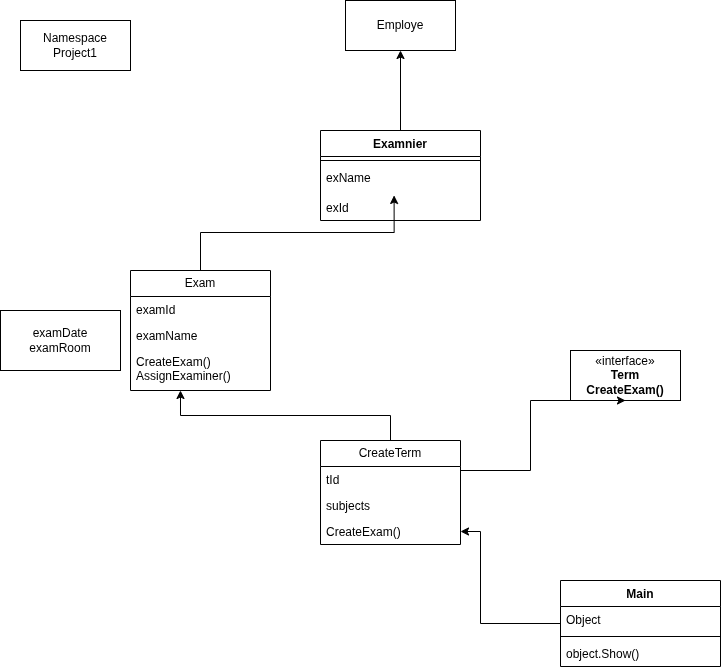

The diagram above was exported from draw.io. Its source (the exported page's mxGraphModel, read from the mxfile embedded in the PNG):
<mxGraphModel dx="1296" dy="694" grid="1" gridSize="10" guides="1" tooltips="1" connect="1" arrows="1" fold="1" page="1" pageScale="1" pageWidth="850" pageHeight="1100" math="0" shadow="0">
  <root>
    <mxCell id="0" />
    <mxCell id="1" parent="0" />
    <mxCell id="NYvffVN8wPRVp7dyIgB1-19" edge="1" parent="1" source="NYvffVN8wPRVp7dyIgB1-1" style="edgeStyle=orthogonalEdgeStyle;rounded=0;orthogonalLoop=1;jettySize=auto;html=1;entryX=0.5;entryY=1;entryDx=0;entryDy=0;" target="NYvffVN8wPRVp7dyIgB1-18">
      <mxGeometry relative="1" as="geometry" />
    </mxCell>
    <mxCell id="NYvffVN8wPRVp7dyIgB1-1" parent="1" style="swimlane;fontStyle=1;align=center;verticalAlign=top;childLayout=stackLayout;horizontal=1;startSize=26;horizontalStack=0;resizeParent=1;resizeParentMax=0;resizeLast=0;collapsible=1;marginBottom=0;whiteSpace=wrap;html=1;" value="Examnier" vertex="1">
      <mxGeometry height="90" width="160" x="320" y="530" as="geometry" />
    </mxCell>
    <mxCell id="NYvffVN8wPRVp7dyIgB1-3" parent="NYvffVN8wPRVp7dyIgB1-1" style="line;strokeWidth=1;fillColor=none;align=left;verticalAlign=middle;spacingTop=-1;spacingLeft=3;spacingRight=3;rotatable=0;labelPosition=right;points=[];portConstraint=eastwest;strokeColor=inherit;" value="" vertex="1">
      <mxGeometry height="8" width="160" y="26" as="geometry" />
    </mxCell>
    <mxCell id="NYvffVN8wPRVp7dyIgB1-4" parent="NYvffVN8wPRVp7dyIgB1-1" style="text;strokeColor=none;fillColor=none;align=left;verticalAlign=top;spacingLeft=4;spacingRight=4;overflow=hidden;rotatable=0;points=[[0,0.5],[1,0.5]];portConstraint=eastwest;whiteSpace=wrap;html=1;" value="exName" vertex="1">
      <mxGeometry height="30" width="160" y="34" as="geometry" />
    </mxCell>
    <mxCell id="NYvffVN8wPRVp7dyIgB1-2" parent="NYvffVN8wPRVp7dyIgB1-1" style="text;strokeColor=none;fillColor=none;align=left;verticalAlign=top;spacingLeft=4;spacingRight=4;overflow=hidden;rotatable=0;points=[[0,0.5],[1,0.5]];portConstraint=eastwest;whiteSpace=wrap;html=1;" value="exId" vertex="1">
      <mxGeometry height="26" width="160" y="64" as="geometry" />
    </mxCell>
    <mxCell id="NYvffVN8wPRVp7dyIgB1-13" parent="1" style="swimlane;fontStyle=0;childLayout=stackLayout;horizontal=1;startSize=26;fillColor=none;horizontalStack=0;resizeParent=1;resizeParentMax=0;resizeLast=0;collapsible=1;marginBottom=0;whiteSpace=wrap;html=1;" value="Exam" vertex="1">
      <mxGeometry height="120" width="140" x="130" y="670" as="geometry" />
    </mxCell>
    <mxCell id="NYvffVN8wPRVp7dyIgB1-14" parent="NYvffVN8wPRVp7dyIgB1-13" style="text;strokeColor=none;fillColor=none;align=left;verticalAlign=top;spacingLeft=4;spacingRight=4;overflow=hidden;rotatable=0;points=[[0,0.5],[1,0.5]];portConstraint=eastwest;whiteSpace=wrap;html=1;" value="examId" vertex="1">
      <mxGeometry height="26" width="140" y="26" as="geometry" />
    </mxCell>
    <mxCell id="NYvffVN8wPRVp7dyIgB1-15" parent="NYvffVN8wPRVp7dyIgB1-13" style="text;strokeColor=none;fillColor=none;align=left;verticalAlign=top;spacingLeft=4;spacingRight=4;overflow=hidden;rotatable=0;points=[[0,0.5],[1,0.5]];portConstraint=eastwest;whiteSpace=wrap;html=1;" value="examName&lt;span style=&quot;white-space: pre;&quot;&gt;&#09;&lt;/span&gt;" vertex="1">
      <mxGeometry height="26" width="140" y="52" as="geometry" />
    </mxCell>
    <mxCell id="NYvffVN8wPRVp7dyIgB1-16" parent="NYvffVN8wPRVp7dyIgB1-13" style="text;strokeColor=none;fillColor=none;align=left;verticalAlign=top;spacingLeft=4;spacingRight=4;overflow=hidden;rotatable=0;points=[[0,0.5],[1,0.5]];portConstraint=eastwest;whiteSpace=wrap;html=1;" value="CreateExam()&lt;div&gt;AssignExaminer()&lt;/div&gt;" vertex="1">
      <mxGeometry height="42" width="140" y="78" as="geometry" />
    </mxCell>
    <mxCell id="NYvffVN8wPRVp7dyIgB1-17" edge="1" parent="1" source="NYvffVN8wPRVp7dyIgB1-13" style="edgeStyle=orthogonalEdgeStyle;rounded=0;orthogonalLoop=1;jettySize=auto;html=1;entryX=0.46;entryY=1.032;entryDx=0;entryDy=0;entryPerimeter=0;" target="NYvffVN8wPRVp7dyIgB1-4">
      <mxGeometry relative="1" as="geometry" />
    </mxCell>
    <mxCell id="NYvffVN8wPRVp7dyIgB1-18" parent="1" style="html=1;whiteSpace=wrap;" value="Employe" vertex="1">
      <mxGeometry height="50" width="110" x="345" y="400" as="geometry" />
    </mxCell>
    <mxCell id="NYvffVN8wPRVp7dyIgB1-20" parent="1" style="whiteSpace=wrap;html=1;" value="examDate&lt;div&gt;examRoom&lt;/div&gt;" vertex="1">
      <mxGeometry height="60" width="120" y="710" as="geometry" />
    </mxCell>
    <mxCell id="NYvffVN8wPRVp7dyIgB1-21" parent="1" style="swimlane;fontStyle=0;childLayout=stackLayout;horizontal=1;startSize=26;fillColor=none;horizontalStack=0;resizeParent=1;resizeParentMax=0;resizeLast=0;collapsible=1;marginBottom=0;whiteSpace=wrap;html=1;" value="CreateTerm" vertex="1">
      <mxGeometry height="104" width="140" x="320" y="840" as="geometry" />
    </mxCell>
    <mxCell id="NYvffVN8wPRVp7dyIgB1-22" parent="NYvffVN8wPRVp7dyIgB1-21" style="text;strokeColor=none;fillColor=none;align=left;verticalAlign=top;spacingLeft=4;spacingRight=4;overflow=hidden;rotatable=0;points=[[0,0.5],[1,0.5]];portConstraint=eastwest;whiteSpace=wrap;html=1;" value="tId" vertex="1">
      <mxGeometry height="26" width="140" y="26" as="geometry" />
    </mxCell>
    <mxCell id="NYvffVN8wPRVp7dyIgB1-23" parent="NYvffVN8wPRVp7dyIgB1-21" style="text;strokeColor=none;fillColor=none;align=left;verticalAlign=top;spacingLeft=4;spacingRight=4;overflow=hidden;rotatable=0;points=[[0,0.5],[1,0.5]];portConstraint=eastwest;whiteSpace=wrap;html=1;" value="subjects" vertex="1">
      <mxGeometry height="26" width="140" y="52" as="geometry" />
    </mxCell>
    <mxCell id="NYvffVN8wPRVp7dyIgB1-24" parent="NYvffVN8wPRVp7dyIgB1-21" style="text;strokeColor=none;fillColor=none;align=left;verticalAlign=top;spacingLeft=4;spacingRight=4;overflow=hidden;rotatable=0;points=[[0,0.5],[1,0.5]];portConstraint=eastwest;whiteSpace=wrap;html=1;" value="CreateExam()" vertex="1">
      <mxGeometry height="26" width="140" y="78" as="geometry" />
    </mxCell>
    <mxCell id="NYvffVN8wPRVp7dyIgB1-25" edge="1" parent="1" source="NYvffVN8wPRVp7dyIgB1-21" style="edgeStyle=orthogonalEdgeStyle;rounded=0;orthogonalLoop=1;jettySize=auto;html=1;entryX=0.357;entryY=1;entryDx=0;entryDy=0;entryPerimeter=0;" target="NYvffVN8wPRVp7dyIgB1-16">
      <mxGeometry relative="1" as="geometry" />
    </mxCell>
    <mxCell id="NYvffVN8wPRVp7dyIgB1-30" parent="1" style="html=1;whiteSpace=wrap;" value="«interface»&lt;br&gt;&lt;b&gt;Term&lt;/b&gt;&lt;div&gt;&lt;b&gt;CreateExam()&lt;/b&gt;&lt;/div&gt;" vertex="1">
      <mxGeometry height="50" width="110" x="570" y="750" as="geometry" />
    </mxCell>
    <mxCell id="NYvffVN8wPRVp7dyIgB1-31" edge="1" parent="1" source="NYvffVN8wPRVp7dyIgB1-21" style="edgeStyle=orthogonalEdgeStyle;rounded=0;orthogonalLoop=1;jettySize=auto;html=1;entryX=0.5;entryY=1;entryDx=0;entryDy=0;" target="NYvffVN8wPRVp7dyIgB1-30">
      <mxGeometry relative="1" as="geometry">
        <Array as="points">
          <mxPoint x="530" y="870" />
        </Array>
      </mxGeometry>
    </mxCell>
    <mxCell id="NYvffVN8wPRVp7dyIgB1-38" edge="1" parent="1" source="NYvffVN8wPRVp7dyIgB1-32" style="edgeStyle=orthogonalEdgeStyle;rounded=0;orthogonalLoop=1;jettySize=auto;html=1;" target="NYvffVN8wPRVp7dyIgB1-24" value="">
      <mxGeometry relative="1" as="geometry">
        <Array as="points">
          <mxPoint x="480" y="1023" />
          <mxPoint x="480" y="931" />
        </Array>
      </mxGeometry>
    </mxCell>
    <mxCell id="NYvffVN8wPRVp7dyIgB1-32" parent="1" style="swimlane;fontStyle=1;align=center;verticalAlign=top;childLayout=stackLayout;horizontal=1;startSize=26;horizontalStack=0;resizeParent=1;resizeParentMax=0;resizeLast=0;collapsible=1;marginBottom=0;whiteSpace=wrap;html=1;" value="Main" vertex="1">
      <mxGeometry height="86" width="160" x="560" y="980" as="geometry" />
    </mxCell>
    <mxCell id="NYvffVN8wPRVp7dyIgB1-33" parent="NYvffVN8wPRVp7dyIgB1-32" style="text;strokeColor=none;fillColor=none;align=left;verticalAlign=top;spacingLeft=4;spacingRight=4;overflow=hidden;rotatable=0;points=[[0,0.5],[1,0.5]];portConstraint=eastwest;whiteSpace=wrap;html=1;" value="Object" vertex="1">
      <mxGeometry height="26" width="160" y="26" as="geometry" />
    </mxCell>
    <mxCell id="NYvffVN8wPRVp7dyIgB1-34" parent="NYvffVN8wPRVp7dyIgB1-32" style="line;strokeWidth=1;fillColor=none;align=left;verticalAlign=middle;spacingTop=-1;spacingLeft=3;spacingRight=3;rotatable=0;labelPosition=right;points=[];portConstraint=eastwest;strokeColor=inherit;" value="" vertex="1">
      <mxGeometry height="8" width="160" y="52" as="geometry" />
    </mxCell>
    <mxCell id="NYvffVN8wPRVp7dyIgB1-35" parent="NYvffVN8wPRVp7dyIgB1-32" style="text;strokeColor=none;fillColor=none;align=left;verticalAlign=top;spacingLeft=4;spacingRight=4;overflow=hidden;rotatable=0;points=[[0,0.5],[1,0.5]];portConstraint=eastwest;whiteSpace=wrap;html=1;" value="object.Show()" vertex="1">
      <mxGeometry height="26" width="160" y="60" as="geometry" />
    </mxCell>
    <mxCell id="NYvffVN8wPRVp7dyIgB1-40" parent="1" style="html=1;whiteSpace=wrap;" value="Namespace&lt;div&gt;Project1&lt;/div&gt;" vertex="1">
      <mxGeometry height="50" width="110" x="20" y="420" as="geometry" />
    </mxCell>
  </root>
</mxGraphModel>